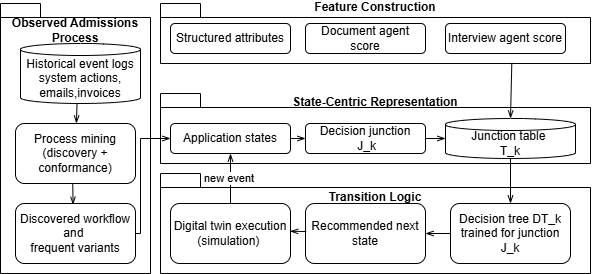

The diagram above was exported from draw.io. Its source (the exported page's mxGraphModel, read from the mxfile embedded in the PNG):
<mxGraphModel dx="967" dy="566" grid="1" gridSize="10" guides="1" tooltips="1" connect="1" arrows="1" fold="1" page="1" pageScale="1" pageWidth="850" pageHeight="1100" math="0" shadow="0">
  <root>
    <mxCell id="0" />
    <mxCell id="1" parent="0" />
    <mxCell id="PL1paty7MScfB4fgrL5h-4" parent="1" style="shape=folder;fontStyle=1;spacingTop=-216;tabWidth=40;tabHeight=14;tabPosition=left;html=1;whiteSpace=wrap;" value="Observed Admissions Process" vertex="1">
      <mxGeometry height="270" width="150" x="70" y="40" as="geometry" />
    </mxCell>
    <mxCell id="PL1paty7MScfB4fgrL5h-1" parent="1" style="shape=cylinder3;whiteSpace=wrap;html=1;boundedLbl=1;backgroundOutline=1;size=6;" value="Historical event logs system actions, emails,invoices" vertex="1">
      <mxGeometry height="60" width="120" x="90" y="80" as="geometry" />
    </mxCell>
    <mxCell id="PL1paty7MScfB4fgrL5h-2" parent="1" style="rounded=1;whiteSpace=wrap;html=1;" value="Process mining (discovery + conformance)" vertex="1">
      <mxGeometry height="60" width="120" x="85" y="160" as="geometry" />
    </mxCell>
    <mxCell id="PL1paty7MScfB4fgrL5h-3" parent="1" style="rounded=1;whiteSpace=wrap;html=1;" value="Discovered workflow and&amp;nbsp;&lt;div&gt;frequent variants&lt;/div&gt;" vertex="1">
      <mxGeometry height="60" width="120" x="85" y="240" as="geometry" />
    </mxCell>
    <mxCell id="PL1paty7MScfB4fgrL5h-5" parent="1" style="shape=folder;fontStyle=1;spacingTop=-52;tabWidth=40;tabHeight=14;tabPosition=left;html=1;whiteSpace=wrap;" value="State-Centric Representation" vertex="1">
      <mxGeometry height="70" width="430" x="230" y="130" as="geometry" />
    </mxCell>
    <mxCell id="PL1paty7MScfB4fgrL5h-6" parent="1" style="shape=cylinder3;whiteSpace=wrap;html=1;boundedLbl=1;backgroundOutline=1;size=6;" value="Junction table&amp;nbsp;&lt;div&gt;T_k&lt;/div&gt;" vertex="1">
      <mxGeometry height="40" width="130" x="515" y="155" as="geometry" />
    </mxCell>
    <mxCell id="PL1paty7MScfB4fgrL5h-7" parent="1" style="rounded=1;whiteSpace=wrap;html=1;" value="Decision junction&lt;div&gt;&amp;nbsp;J_k&lt;/div&gt;" vertex="1">
      <mxGeometry height="30" width="120" x="375" y="160" as="geometry" />
    </mxCell>
    <mxCell id="PL1paty7MScfB4fgrL5h-8" parent="1" style="rounded=1;whiteSpace=wrap;html=1;" value="Application states" vertex="1">
      <mxGeometry height="30" width="120" x="240" y="160" as="geometry" />
    </mxCell>
    <mxCell id="PL1paty7MScfB4fgrL5h-10" parent="1" style="shape=folder;fontStyle=1;spacingTop=-52;tabWidth=40;tabHeight=14;tabPosition=left;html=1;whiteSpace=wrap;" value="Transition Logic" vertex="1">
      <mxGeometry height="100" width="430" x="230" y="210" as="geometry" />
    </mxCell>
    <mxCell id="PL1paty7MScfB4fgrL5h-12" parent="1" style="rounded=1;whiteSpace=wrap;html=1;" value="Recommended next state" vertex="1">
      <mxGeometry height="60" width="120" x="375" y="240" as="geometry" />
    </mxCell>
    <mxCell id="PL1paty7MScfB4fgrL5h-13" parent="1" style="rounded=1;whiteSpace=wrap;html=1;" value="Decision tree DT_k trained for junction J_k" vertex="1">
      <mxGeometry height="60" width="120" x="520" y="240" as="geometry" />
    </mxCell>
    <mxCell id="PL1paty7MScfB4fgrL5h-14" parent="1" style="shape=folder;fontStyle=1;spacingTop=-52;tabWidth=40;tabHeight=14;tabPosition=left;html=1;whiteSpace=wrap;" value="Feature Construction" vertex="1">
      <mxGeometry height="60" width="430" x="230" y="40" as="geometry" />
    </mxCell>
    <mxCell id="PL1paty7MScfB4fgrL5h-16" parent="1" style="rounded=1;whiteSpace=wrap;html=1;" value="Document agent score" vertex="1">
      <mxGeometry height="30" width="120" x="375" y="60" as="geometry" />
    </mxCell>
    <mxCell id="PL1paty7MScfB4fgrL5h-17" parent="1" style="rounded=1;whiteSpace=wrap;html=1;" value="Structured attributes" vertex="1">
      <mxGeometry height="30" width="120" x="240" y="60" as="geometry" />
    </mxCell>
    <mxCell id="PL1paty7MScfB4fgrL5h-18" parent="1" style="rounded=1;whiteSpace=wrap;html=1;" value="Interview agent score" vertex="1">
      <mxGeometry height="30" width="120" x="515" y="60" as="geometry" />
    </mxCell>
    <mxCell id="PL1paty7MScfB4fgrL5h-21" parent="1" style="rounded=1;whiteSpace=wrap;html=1;" value="Digital twin execution (simulation)&amp;nbsp;" vertex="1">
      <mxGeometry height="60" width="120" x="240" y="240" as="geometry" />
    </mxCell>
    <mxCell id="PL1paty7MScfB4fgrL5h-22" edge="1" parent="1" source="PL1paty7MScfB4fgrL5h-3" style="endArrow=openThin;endFill=0;html=1;rounded=0;exitX=1;exitY=0.5;exitDx=0;exitDy=0;entryX=0;entryY=0.5;entryDx=0;entryDy=0;" target="PL1paty7MScfB4fgrL5h-8" value="">
      <mxGeometry relative="1" width="160" as="geometry">
        <Array as="points">
          <mxPoint x="210" y="270" />
          <mxPoint x="210" y="175" />
        </Array>
        <mxPoint x="340" y="220" as="sourcePoint" />
        <mxPoint x="500" y="220" as="targetPoint" />
      </mxGeometry>
    </mxCell>
    <mxCell id="PL1paty7MScfB4fgrL5h-23" edge="1" parent="1" source="PL1paty7MScfB4fgrL5h-14" style="endArrow=openThin;endFill=0;html=1;rounded=0;exitX=0.817;exitY=0.99;exitDx=0;exitDy=0;entryX=0.5;entryY=0;entryDx=0;entryDy=0;exitPerimeter=0;entryPerimeter=0;" target="PL1paty7MScfB4fgrL5h-6" value="">
      <mxGeometry relative="1" width="160" as="geometry">
        <mxPoint x="210" y="335" as="sourcePoint" />
        <mxPoint x="245" y="240" as="targetPoint" />
      </mxGeometry>
    </mxCell>
    <mxCell id="PL1paty7MScfB4fgrL5h-24" edge="1" parent="1" source="PL1paty7MScfB4fgrL5h-8" style="endArrow=openThin;endFill=0;html=1;rounded=0;entryX=0;entryY=0.5;entryDx=0;entryDy=0;exitX=1;exitY=0.5;exitDx=0;exitDy=0;" target="PL1paty7MScfB4fgrL5h-7" value="">
      <mxGeometry relative="1" width="160" as="geometry">
        <mxPoint x="360" y="175" as="sourcePoint" />
        <mxPoint x="255" y="270" as="targetPoint" />
      </mxGeometry>
    </mxCell>
    <mxCell id="PL1paty7MScfB4fgrL5h-25" edge="1" parent="1" source="PL1paty7MScfB4fgrL5h-7" style="endArrow=openThin;endFill=0;html=1;rounded=0;entryX=0;entryY=0.5;entryDx=0;entryDy=0;exitX=1;exitY=0.5;exitDx=0;exitDy=0;entryPerimeter=0;" target="PL1paty7MScfB4fgrL5h-6" value="">
      <mxGeometry relative="1" width="160" as="geometry">
        <mxPoint x="360" y="240" as="sourcePoint" />
        <mxPoint x="375" y="240" as="targetPoint" />
      </mxGeometry>
    </mxCell>
    <mxCell id="PL1paty7MScfB4fgrL5h-26" edge="1" parent="1" source="PL1paty7MScfB4fgrL5h-6" style="endArrow=openThin;endFill=0;html=1;rounded=0;exitX=0.5;exitY=1;exitDx=0;exitDy=0;entryX=0.5;entryY=0;entryDx=0;entryDy=0;exitPerimeter=0;" target="PL1paty7MScfB4fgrL5h-13" value="">
      <mxGeometry relative="1" width="160" as="geometry">
        <mxPoint x="631" y="140" as="sourcePoint" />
        <mxPoint x="630" y="196" as="targetPoint" />
      </mxGeometry>
    </mxCell>
    <mxCell id="PL1paty7MScfB4fgrL5h-27" edge="1" parent="1" source="PL1paty7MScfB4fgrL5h-13" style="endArrow=openThin;endFill=0;html=1;rounded=0;entryX=1;entryY=0.5;entryDx=0;entryDy=0;exitX=0;exitY=0.5;exitDx=0;exitDy=0;" target="PL1paty7MScfB4fgrL5h-12" value="">
      <mxGeometry relative="1" width="160" as="geometry">
        <mxPoint x="500" y="190" as="sourcePoint" />
        <mxPoint x="520" y="190" as="targetPoint" />
      </mxGeometry>
    </mxCell>
    <mxCell id="PL1paty7MScfB4fgrL5h-28" edge="1" parent="1" source="PL1paty7MScfB4fgrL5h-12" style="endArrow=openThin;endFill=0;html=1;rounded=0;entryX=0.997;entryY=0.463;entryDx=0;entryDy=0;entryPerimeter=0;exitX=0.006;exitY=0.467;exitDx=0;exitDy=0;exitPerimeter=0;" target="PL1paty7MScfB4fgrL5h-21" value="">
      <mxGeometry relative="1" width="160" as="geometry">
        <mxPoint x="525" y="280" as="sourcePoint" />
        <mxPoint x="500" y="280" as="targetPoint" />
      </mxGeometry>
    </mxCell>
    <mxCell id="PL1paty7MScfB4fgrL5h-29" edge="1" parent="1" source="PL1paty7MScfB4fgrL5h-21" style="endArrow=openThin;endFill=0;html=1;rounded=0;exitX=0.5;exitY=0;exitDx=0;exitDy=0;entryX=0.5;entryY=1;entryDx=0;entryDy=0;" target="PL1paty7MScfB4fgrL5h-8" value="new event&amp;nbsp;">
      <mxGeometry relative="1" width="160" as="geometry">
        <mxPoint x="200" y="365" as="sourcePoint" />
        <mxPoint x="235" y="270" as="targetPoint" />
      </mxGeometry>
    </mxCell>
    <mxCell id="PL1paty7MScfB4fgrL5h-30" edge="1" parent="1" source="PL1paty7MScfB4fgrL5h-1" style="endArrow=openThin;endFill=0;html=1;rounded=0;exitX=0.471;exitY=0.992;exitDx=0;exitDy=0;exitPerimeter=0;" target="PL1paty7MScfB4fgrL5h-2" value="">
      <mxGeometry relative="1" width="160" as="geometry">
        <mxPoint x="200" y="355" as="sourcePoint" />
        <mxPoint x="235" y="260" as="targetPoint" />
      </mxGeometry>
    </mxCell>
    <mxCell id="PL1paty7MScfB4fgrL5h-31" edge="1" parent="1" source="PL1paty7MScfB4fgrL5h-2" style="endArrow=openThin;endFill=0;html=1;rounded=0;exitX=0.477;exitY=1;exitDx=0;exitDy=0;exitPerimeter=0;entryX=0.48;entryY=0.02;entryDx=0;entryDy=0;entryPerimeter=0;" target="PL1paty7MScfB4fgrL5h-3" value="">
      <mxGeometry relative="1" width="160" as="geometry">
        <mxPoint x="171" y="150" as="sourcePoint" />
        <mxPoint x="170" y="170" as="targetPoint" />
      </mxGeometry>
    </mxCell>
  </root>
</mxGraphModel>